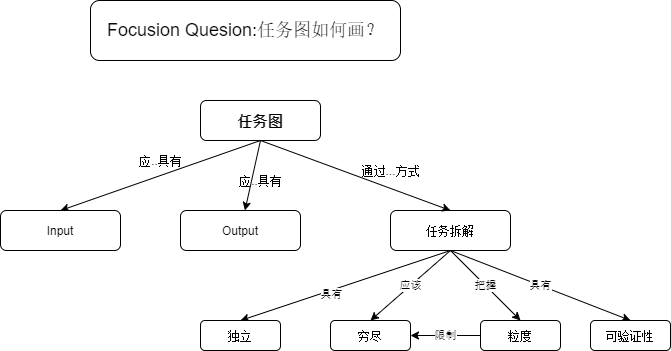

The diagram above was exported from draw.io. Its source (the exported page's mxGraphModel, read from the mxfile embedded in the PNG):
<mxGraphModel dx="1422" dy="745" grid="1" gridSize="10" guides="1" tooltips="1" connect="1" arrows="1" fold="1" page="1" pageScale="1" pageWidth="850" pageHeight="1100" math="0" shadow="0">
  <root>
    <mxCell id="0" />
    <mxCell id="1" parent="0" />
    <mxCell id="eM9K1_IvrCbS6a-tPUkU-6" style="rounded=0;orthogonalLoop=1;jettySize=auto;html=1;exitX=0.5;exitY=1;exitDx=0;exitDy=0;entryX=0.5;entryY=0;entryDx=0;entryDy=0;" parent="1" source="eM9K1_IvrCbS6a-tPUkU-1" target="eM9K1_IvrCbS6a-tPUkU-2" edge="1">
      <mxGeometry relative="1" as="geometry" />
    </mxCell>
    <mxCell id="eM9K1_IvrCbS6a-tPUkU-10" value="具有" style="edgeLabel;html=1;align=center;verticalAlign=middle;resizable=0;points=[];" parent="eM9K1_IvrCbS6a-tPUkU-6" vertex="1" connectable="0">
      <mxGeometry x="0.1479" y="4" relative="1" as="geometry">
        <mxPoint as="offset" />
      </mxGeometry>
    </mxCell>
    <mxCell id="eM9K1_IvrCbS6a-tPUkU-7" value="应该" style="edgeStyle=none;rounded=0;orthogonalLoop=1;jettySize=auto;html=1;exitX=0.5;exitY=1;exitDx=0;exitDy=0;entryX=0.5;entryY=0;entryDx=0;entryDy=0;" parent="1" source="eM9K1_IvrCbS6a-tPUkU-1" target="eM9K1_IvrCbS6a-tPUkU-3" edge="1">
      <mxGeometry relative="1" as="geometry" />
    </mxCell>
    <mxCell id="eM9K1_IvrCbS6a-tPUkU-8" value="把握" style="edgeStyle=none;rounded=0;orthogonalLoop=1;jettySize=auto;html=1;exitX=0.5;exitY=1;exitDx=0;exitDy=0;entryX=0.5;entryY=0;entryDx=0;entryDy=0;" parent="1" source="eM9K1_IvrCbS6a-tPUkU-1" target="eM9K1_IvrCbS6a-tPUkU-4" edge="1">
      <mxGeometry relative="1" as="geometry" />
    </mxCell>
    <mxCell id="eM9K1_IvrCbS6a-tPUkU-9" value="具有" style="edgeStyle=none;rounded=0;orthogonalLoop=1;jettySize=auto;html=1;exitX=0.5;exitY=1;exitDx=0;exitDy=0;entryX=0.5;entryY=0;entryDx=0;entryDy=0;" parent="1" source="eM9K1_IvrCbS6a-tPUkU-1" target="eM9K1_IvrCbS6a-tPUkU-5" edge="1">
      <mxGeometry relative="1" as="geometry" />
    </mxCell>
    <mxCell id="eM9K1_IvrCbS6a-tPUkU-1" value="任务拆解" style="rounded=1;whiteSpace=wrap;html=1;" parent="1" vertex="1">
      <mxGeometry x="510" y="230" width="120" height="40" as="geometry" />
    </mxCell>
    <mxCell id="eM9K1_IvrCbS6a-tPUkU-2" value="独立" style="rounded=1;whiteSpace=wrap;html=1;" parent="1" vertex="1">
      <mxGeometry x="320" y="340" width="80" height="30" as="geometry" />
    </mxCell>
    <mxCell id="eM9K1_IvrCbS6a-tPUkU-3" value="穷尽" style="rounded=1;whiteSpace=wrap;html=1;" parent="1" vertex="1">
      <mxGeometry x="450" y="340" width="80" height="30" as="geometry" />
    </mxCell>
    <mxCell id="eM9K1_IvrCbS6a-tPUkU-11" value="限制" style="edgeStyle=none;rounded=0;orthogonalLoop=1;jettySize=auto;html=1;exitX=0;exitY=0.5;exitDx=0;exitDy=0;" parent="1" source="eM9K1_IvrCbS6a-tPUkU-4" target="eM9K1_IvrCbS6a-tPUkU-3" edge="1">
      <mxGeometry relative="1" as="geometry" />
    </mxCell>
    <mxCell id="eM9K1_IvrCbS6a-tPUkU-4" value="粒度" style="rounded=1;whiteSpace=wrap;html=1;" parent="1" vertex="1">
      <mxGeometry x="600" y="340" width="80" height="30" as="geometry" />
    </mxCell>
    <mxCell id="eM9K1_IvrCbS6a-tPUkU-5" value="可验证性" style="rounded=1;whiteSpace=wrap;html=1;" parent="1" vertex="1">
      <mxGeometry x="710" y="340" width="80" height="30" as="geometry" />
    </mxCell>
    <mxCell id="eM9K1_IvrCbS6a-tPUkU-12" value="&lt;font style=&quot;font-size: 18px&quot;&gt;Focusion Quesion:任务图如何画？&lt;/font&gt;" style="rounded=1;whiteSpace=wrap;html=1;" parent="1" vertex="1">
      <mxGeometry x="210" y="20" width="310" height="60" as="geometry" />
    </mxCell>
    <mxCell id="eM9K1_IvrCbS6a-tPUkU-14" style="edgeStyle=none;rounded=0;orthogonalLoop=1;jettySize=auto;html=1;exitX=0.5;exitY=1;exitDx=0;exitDy=0;entryX=0.5;entryY=0;entryDx=0;entryDy=0;" parent="1" source="eM9K1_IvrCbS6a-tPUkU-13" target="eM9K1_IvrCbS6a-tPUkU-1" edge="1">
      <mxGeometry relative="1" as="geometry" />
    </mxCell>
    <mxCell id="eM9K1_IvrCbS6a-tPUkU-19" style="edgeStyle=none;rounded=0;orthogonalLoop=1;jettySize=auto;html=1;exitX=0.5;exitY=1;exitDx=0;exitDy=0;entryX=0.5;entryY=0;entryDx=0;entryDy=0;" parent="1" source="eM9K1_IvrCbS6a-tPUkU-13" target="eM9K1_IvrCbS6a-tPUkU-16" edge="1">
      <mxGeometry relative="1" as="geometry" />
    </mxCell>
    <mxCell id="eM9K1_IvrCbS6a-tPUkU-21" style="edgeStyle=none;rounded=0;orthogonalLoop=1;jettySize=auto;html=1;exitX=0.5;exitY=1;exitDx=0;exitDy=0;" parent="1" source="eM9K1_IvrCbS6a-tPUkU-13" target="eM9K1_IvrCbS6a-tPUkU-20" edge="1">
      <mxGeometry relative="1" as="geometry" />
    </mxCell>
    <mxCell id="eM9K1_IvrCbS6a-tPUkU-13" value="&lt;b&gt;&lt;font style=&quot;font-size: 14px&quot;&gt;任务图&lt;/font&gt;&lt;/b&gt;" style="rounded=1;whiteSpace=wrap;html=1;" parent="1" vertex="1">
      <mxGeometry x="320" y="120" width="120" height="40" as="geometry" />
    </mxCell>
    <mxCell id="eM9K1_IvrCbS6a-tPUkU-16" value="Input" style="rounded=1;whiteSpace=wrap;html=1;" parent="1" vertex="1">
      <mxGeometry x="120" y="230" width="120" height="40" as="geometry" />
    </mxCell>
    <mxCell id="eM9K1_IvrCbS6a-tPUkU-18" style="edgeStyle=none;rounded=0;orthogonalLoop=1;jettySize=auto;html=1;entryX=0.75;entryY=0;entryDx=0;entryDy=0;" parent="1" source="eM9K1_IvrCbS6a-tPUkU-16" target="eM9K1_IvrCbS6a-tPUkU-16" edge="1">
      <mxGeometry relative="1" as="geometry" />
    </mxCell>
    <mxCell id="eM9K1_IvrCbS6a-tPUkU-20" value="Output" style="rounded=1;whiteSpace=wrap;html=1;" parent="1" vertex="1">
      <mxGeometry x="300" y="230" width="120" height="40" as="geometry" />
    </mxCell>
    <mxCell id="2" value="应..具有" style="text;html=1;align=center;verticalAlign=middle;resizable=0;points=[];autosize=1;" parent="1" vertex="1">
      <mxGeometry x="250" y="170" width="60" height="20" as="geometry" />
    </mxCell>
    <mxCell id="eM9K1_IvrCbS6a-tPUkU-22" value="应..具有" style="text;html=1;align=center;verticalAlign=middle;resizable=0;points=[];autosize=1;" parent="1" vertex="1">
      <mxGeometry x="350" y="190" width="60" height="20" as="geometry" />
    </mxCell>
    <mxCell id="eM9K1_IvrCbS6a-tPUkU-23" value="通过...方式" style="text;html=1;align=center;verticalAlign=middle;resizable=0;points=[];autosize=1;" parent="1" vertex="1">
      <mxGeometry x="475" y="180" width="70" height="20" as="geometry" />
    </mxCell>
  </root>
</mxGraphModel>